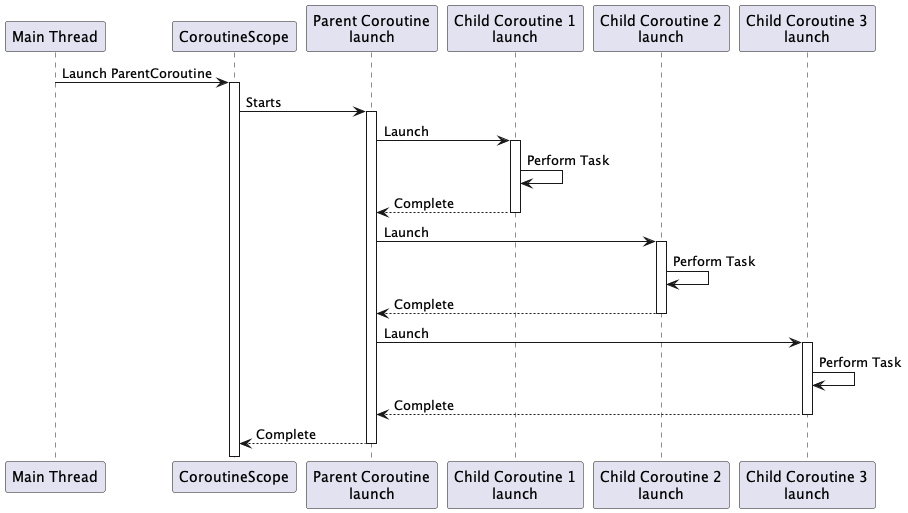

The diagram above was rendered by PlantUML. Its source (embedded in the PNG):
@startuml
!pragma teoz true

participant Main as "Main Thread"
participant Scope as "CoroutineScope"
participant ParentCoroutine as "Parent Coroutine\nlaunch"
participant ChildCoroutine1 as "Child Coroutine 1\nlaunch"
participant ChildCoroutine2 as "Child Coroutine 2\nlaunch"
participant ChildCoroutine3 as "Child Coroutine 3\nlaunch"

Main -> Scope : Launch ParentCoroutine
activate Scope
Scope -> ParentCoroutine : Starts
activate ParentCoroutine

ParentCoroutine -> ChildCoroutine1 : Launch
activate ChildCoroutine1
ChildCoroutine1 -> ChildCoroutine1 : Perform Task
ChildCoroutine1 --> ParentCoroutine : Complete
deactivate ChildCoroutine1

ParentCoroutine -> ChildCoroutine2 : Launch
activate ChildCoroutine2
ChildCoroutine2 -> ChildCoroutine2 : Perform Task
ChildCoroutine2 --> ParentCoroutine : Complete
deactivate ChildCoroutine2

ParentCoroutine -> ChildCoroutine3 : Launch
activate ChildCoroutine3
ChildCoroutine3 -> ChildCoroutine3 : Perform Task
ChildCoroutine3 --> ParentCoroutine : Complete
deactivate ChildCoroutine3

ParentCoroutine --> Scope : Complete
deactivate ParentCoroutine
deactivate Scope

@enduml